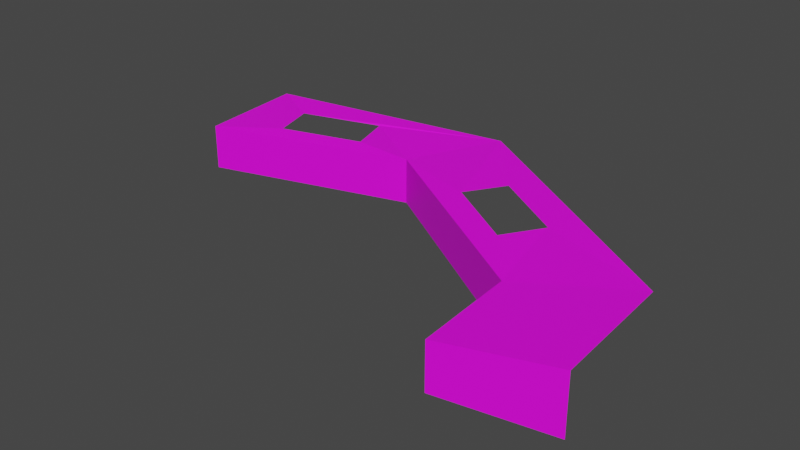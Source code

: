 # Source: edge.blend  (saved by Blender 2.90.8; exported with 4.5.12 LTS)
import bpy
from mathutils import Matrix  # noqa: F401  (used for matrix-valued properties, if any)

bpy.ops.wm.read_factory_settings(use_empty=True)
scene = bpy.context.scene
scene.name = 'Scene'

# ---- collections
col_collection = bpy.data.collections.new('Collection'); scene.collection.children.link(col_collection)

# ---- images (referenced by path relative to the original .blend; pixels are not part of the script)
import os
ASSET_DIR = os.environ.get("B2B_ASSET_DIR", "")  # directory of the original .blend (textures are referenced by path, not embedded)
HERE = os.path.dirname(os.path.abspath(__file__))  # packed textures are extracted next to this script under _unpacked/

def load_image(name, relpath, width, height, colorspace="sRGB"):
    """Load a texture the original file referenced (path relative to the .blend, or extracted next to this script)."""
    p = next((c for c in (os.path.join(HERE, relpath), os.path.join(ASSET_DIR, relpath)) if relpath and os.path.exists(c)), "")
    if p:
        img = bpy.data.images.load(p, check_existing=True)
        img.name = name
    else:  # same state as the original file: an image datablock whose file is absent (Cycles renders it pink)
        img = bpy.data.images.new(name, width, height)
        img.source = "FILE"
        img.filepath = "//" + (relpath or name)
    img.colorspace_settings.name = colorspace
    return img
img_tex_edge_png = load_image('tex_edge.png', 'tex_edge.png', 1024, 1024, 'sRGB')

# ---- materials (node trees are filled in below, after node groups)
mat_material = bpy.data.materials.new('Material')
mat_material.use_transparent_shadow = False

# ---- material node trees
mat_material.use_nodes = True; mat_material.node_tree.nodes.clear()
_N = mat_material.node_tree.nodes; _L = mat_material.node_tree.links
n0 = _N.new('ShaderNodeBsdfPrincipled'); n0.name = 'Principled BSDF'; n0.location = (10, 300)
n0.distribution = 'GGX'
n0.subsurface_method = 'BURLEY'
n0.inputs[3].default_value = 1.45
n0.inputs[27].default_value = (0.0, 0.0, 0.0, 1.0)
n0.inputs[28].default_value = 1.0
n1 = _N.new('ShaderNodeOutputMaterial'); n1.name = 'Material Output'; n1.location = (300, 300)
n2 = _N.new('ShaderNodeTexImage'); n2.name = 'Image Texture'; n2.location = (-534, 208)
n2.image = img_tex_edge_png
_L.new(n0.outputs[0], n1.inputs[0])
_L.new(n2.outputs[0], n0.inputs[0])
n1.is_active_output = True

# ---- world
world_world = bpy.data.worlds.new('World'); scene.world = world_world
world_world.use_nodes = True; world_world.node_tree.nodes.clear()
_N = world_world.node_tree.nodes; _L = world_world.node_tree.links
n0 = _N.new('ShaderNodeOutputWorld'); n0.name = 'World Output'; n0.location = (300, 300)
n1 = _N.new('ShaderNodeBackground'); n1.name = 'Background'; n1.location = (10, 300)
n1.inputs[0].default_value = (0.05088, 0.05088, 0.05088, 1.0)
_L.new(n1.outputs[0], n0.inputs[0])
n0.is_active_output = True
world_world.color = (0.05088, 0.05088, 0.05088)
world_world.use_sun_shadow = False
world_world.sun_shadow_jitter_overblur = 0.0

# ---- meshes
me_plane_001 = bpy.data.meshes.new('Plane.001')
me_plane_001.from_pydata([(-6.805e-08, 11.47, -0.6356), (16.95, 8.476, -0.6356), (8.476, 13.96, -0.6356), (-6.805e-08, 11.47, 1.272), (16.95, 8.476, 1.272), (8.476, 13.96, 1.272), (17.21, 4.238, 1.272), (17.21, 4.238, -0.6356), (6.064, 13.92, 1.391), (16.17, 12.37, 1.391), (2.609, 12.91, 1.391), (5.531, 15.75, 1.391), (13.15, 14.32, 1.391), (2.075, 14.74, 1.391), (12.12, 12.73, 1.391), (15.14, 10.77, 1.391), (-8.5e-08, 15.76, 1.51), (21.18, 10.59, 1.51), (10.59, 17.43, 1.51), (21.5, 5.294, 1.51), (21.5, 5.294, -0.8733)], [], [(4, 1, 7, 6), (1, 4, 5, 2), (2, 5, 3, 0), (4, 6, 19, 17), (6, 7, 20, 19), (13, 11, 18, 16), (3, 5, 8, 10), (4, 15, 14, 5), (9, 15, 4, 17), (9, 17, 18, 12), (14, 12, 18, 5), (11, 8, 5, 18), (16, 3, 10, 13)])
_uv = me_plane_001.uv_layers.new(name='UVMap')
_uv.uv.foreach_set('vector', [0.2074, 0.7573, 0.2858, 0.7346, 0.329, 0.8824, 0.2714, 0.8708, 0.2858, 0.7346, 0.2074, 0.7573, 0.152, 0.3327, 0.2253, 0.3396, 0.2253, 0.3396, 0.152, 0.3327, 0.2711, 0.01815, 0.329, 0.03928, 0.2074, 0.7573, 0.2714, 0.8708, 0.1973, 0.9586, 0.0581, 0.8506, 0.2714, 0.8708, 0.329, 0.8824, 0.2585, 0.9999, 0.1973, 0.9586, 0.1524, 0.07697, 0.09602, 0.1989, 5.735e-05, 0.3779, 0.1271, 5.735e-05, 0.2711, 0.01815, 0.152, 0.3327, 0.1642, 0.2296, 0.214, 0.1039, 0.2074, 0.7573, 0.1546, 0.6429, 0.1372, 0.5004, 0.152, 0.3327, 0.08145, 0.6503, 0.1546, 0.6429, 0.2074, 0.7573, 0.0581, 0.8506, 0.08145, 0.6503, 0.0581, 0.8506, 5.735e-05, 0.3779, 0.06364, 0.5125, 0.1372, 0.5004, 0.06364, 0.5125, 5.735e-05, 0.3779, 0.152, 0.3327, 0.09602, 0.1989, 0.1642, 0.2296, 0.152, 0.3327, 5.735e-05, 0.3779, 0.1271, 5.735e-05, 0.2711, 0.01815, 0.214, 0.1039, 0.1524, 0.07697])
me_plane_001.materials.append(mat_material)
me_plane_001.use_remesh_fix_poles = True
me_plane_001.use_remesh_preserve_attributes = False
me_plane_001.use_mirror_vertex_groups = False
me_plane_001.update()

# ---- objects
ob_plane = bpy.data.objects.new('Plane', me_plane_001)

# ---- transforms, parenting, visibility, modifiers, constraints
ob_plane.location = (0.0, 0.0, 0.0)
ob_plane.lineart.crease_threshold = 0.0

# ---- collection membership
col_collection.objects.link(ob_plane)

# ---- scene / render settings (as saved in the file)
scene.frame_start = 1; scene.frame_end = 250; scene.frame_set(0)
scene.render.engine = 'BLENDER_EEVEE_NEXT'
scene.cycles.use_denoising = False
scene.cycles.samples = 128
scene.cycles.sampling_pattern = 'TABULATED_SOBOL'
scene.cycles.use_adaptive_sampling = False
scene.cycles.use_light_tree = False
scene.view_settings.view_transform = 'Filmic'
bpy.context.view_layer.update()

# ---- added for rendering (the .blend has no active camera and no usable light): camera, sun
cam_auto = bpy.data.cameras.new('AutoCamera')
cam_auto.lens = 50.0
cam_auto.sensor_width = 36.0
cam_auto.clip_end = 1000.0
ob_auto_camera = bpy.data.objects.new('AutoCamera', cam_auto)
scene.collection.objects.link(ob_auto_camera)
ob_auto_camera.location = (34.1901, -17.2944, 19.0715)
ob_auto_camera.rotation_euler = (1.09748, -7.21219e-08, 0.694738)
scene.camera = ob_auto_camera
light_auto_sun = bpy.data.lights.new('AutoSun', 'SUN')
light_auto_sun.energy = 3.0
light_auto_sun.angle = 0.0523599
ob_auto_sun = bpy.data.objects.new('AutoSun', light_auto_sun)
scene.collection.objects.link(ob_auto_sun)
ob_auto_sun.rotation_euler = (0.872665, 0.174533, 0.523599)
bpy.context.view_layer.update()
